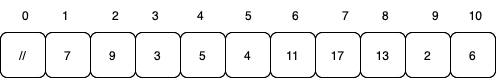

The diagram above was exported from draw.io. Its source (the exported page's mxGraphModel, read from the mxfile embedded in the PNG):
<mxGraphModel dx="1140" dy="769" grid="1" gridSize="10" guides="1" tooltips="1" connect="1" arrows="1" fold="1" page="1" pageScale="1" pageWidth="827" pageHeight="1169" math="0" shadow="0">
  <root>
    <mxCell id="0" />
    <mxCell id="1" parent="0" />
    <mxCell id="2" value="7" style="rounded=1;whiteSpace=wrap;html=1;" vertex="1" parent="1">
      <mxGeometry x="110" y="760" width="45" height="45" as="geometry" />
    </mxCell>
    <mxCell id="3" value="9" style="rounded=1;whiteSpace=wrap;html=1;" vertex="1" parent="1">
      <mxGeometry x="155" y="760" width="45" height="45" as="geometry" />
    </mxCell>
    <mxCell id="4" value="3" style="rounded=1;whiteSpace=wrap;html=1;" vertex="1" parent="1">
      <mxGeometry x="200" y="760" width="45" height="45" as="geometry" />
    </mxCell>
    <mxCell id="5" value="5" style="rounded=1;whiteSpace=wrap;html=1;" vertex="1" parent="1">
      <mxGeometry x="245" y="760" width="45" height="45" as="geometry" />
    </mxCell>
    <mxCell id="6" value="4" style="rounded=1;whiteSpace=wrap;html=1;" vertex="1" parent="1">
      <mxGeometry x="290" y="760" width="45" height="45" as="geometry" />
    </mxCell>
    <mxCell id="7" value="11" style="rounded=1;whiteSpace=wrap;html=1;" vertex="1" parent="1">
      <mxGeometry x="335" y="760" width="45" height="45" as="geometry" />
    </mxCell>
    <mxCell id="8" value="17" style="rounded=1;whiteSpace=wrap;html=1;" vertex="1" parent="1">
      <mxGeometry x="380" y="760" width="45" height="45" as="geometry" />
    </mxCell>
    <mxCell id="9" value="13" style="rounded=1;whiteSpace=wrap;html=1;" vertex="1" parent="1">
      <mxGeometry x="425" y="760" width="45" height="45" as="geometry" />
    </mxCell>
    <mxCell id="10" value="2" style="rounded=1;whiteSpace=wrap;html=1;" vertex="1" parent="1">
      <mxGeometry x="470" y="760" width="45" height="45" as="geometry" />
    </mxCell>
    <mxCell id="11" value="6" style="rounded=1;whiteSpace=wrap;html=1;" vertex="1" parent="1">
      <mxGeometry x="515" y="760" width="45" height="45" as="geometry" />
    </mxCell>
    <mxCell id="12" value="//" style="rounded=1;whiteSpace=wrap;html=1;" vertex="1" parent="1">
      <mxGeometry x="65" y="760" width="45" height="45" as="geometry" />
    </mxCell>
    <mxCell id="13" value="0" style="text;html=1;align=center;verticalAlign=middle;resizable=0;points=[];autosize=1;strokeColor=none;fillColor=none;" vertex="1" parent="1">
      <mxGeometry x="75" y="728" width="30" height="30" as="geometry" />
    </mxCell>
    <mxCell id="14" value="1" style="text;html=1;align=center;verticalAlign=middle;resizable=0;points=[];autosize=1;strokeColor=none;fillColor=none;" vertex="1" parent="1">
      <mxGeometry x="115" y="728" width="30" height="30" as="geometry" />
    </mxCell>
    <mxCell id="15" value="2" style="text;html=1;align=center;verticalAlign=middle;resizable=0;points=[];autosize=1;strokeColor=none;fillColor=none;" vertex="1" parent="1">
      <mxGeometry x="165" y="728" width="30" height="30" as="geometry" />
    </mxCell>
    <mxCell id="16" value="3" style="text;html=1;align=center;verticalAlign=middle;resizable=0;points=[];autosize=1;strokeColor=none;fillColor=none;" vertex="1" parent="1">
      <mxGeometry x="205" y="728" width="30" height="30" as="geometry" />
    </mxCell>
    <mxCell id="17" value="4" style="text;html=1;align=center;verticalAlign=middle;resizable=0;points=[];autosize=1;strokeColor=none;fillColor=none;" vertex="1" parent="1">
      <mxGeometry x="249.5" y="728" width="30" height="30" as="geometry" />
    </mxCell>
    <mxCell id="18" value="5" style="text;html=1;align=center;verticalAlign=middle;resizable=0;points=[];autosize=1;strokeColor=none;fillColor=none;" vertex="1" parent="1">
      <mxGeometry x="297.5" y="728" width="30" height="30" as="geometry" />
    </mxCell>
    <mxCell id="19" value="6" style="text;html=1;align=center;verticalAlign=middle;resizable=0;points=[];autosize=1;strokeColor=none;fillColor=none;" vertex="1" parent="1">
      <mxGeometry x="345" y="728" width="30" height="30" as="geometry" />
    </mxCell>
    <mxCell id="20" value="7" style="text;html=1;align=center;verticalAlign=middle;resizable=0;points=[];autosize=1;strokeColor=none;fillColor=none;" vertex="1" parent="1">
      <mxGeometry x="395" y="728" width="30" height="30" as="geometry" />
    </mxCell>
    <mxCell id="21" value="8" style="text;html=1;align=center;verticalAlign=middle;resizable=0;points=[];autosize=1;strokeColor=none;fillColor=none;" vertex="1" parent="1">
      <mxGeometry x="435" y="728" width="30" height="30" as="geometry" />
    </mxCell>
    <mxCell id="22" value="9" style="text;html=1;align=center;verticalAlign=middle;resizable=0;points=[];autosize=1;strokeColor=none;fillColor=none;" vertex="1" parent="1">
      <mxGeometry x="485" y="728" width="30" height="30" as="geometry" />
    </mxCell>
    <mxCell id="23" value="10" style="text;html=1;align=center;verticalAlign=middle;resizable=0;points=[];autosize=1;strokeColor=none;fillColor=none;" vertex="1" parent="1">
      <mxGeometry x="520" y="728" width="40" height="30" as="geometry" />
    </mxCell>
  </root>
</mxGraphModel>